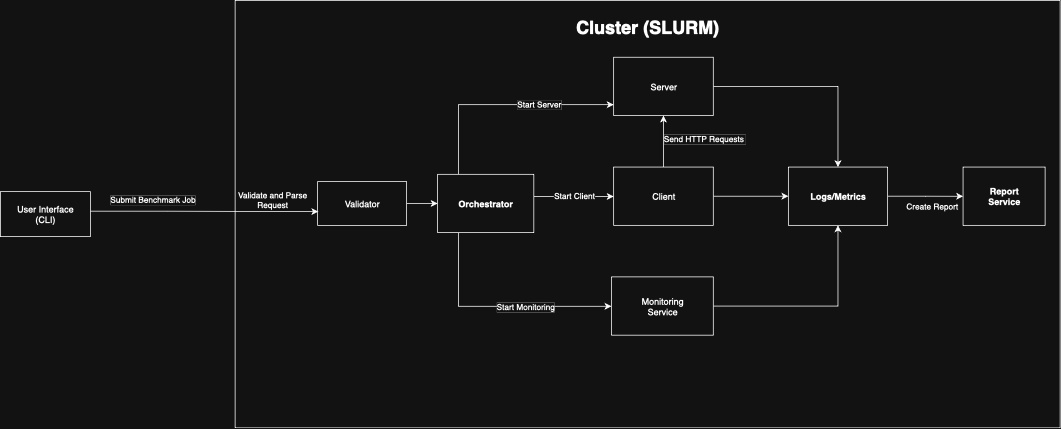

The diagram above was exported from draw.io. Its source (the exported page's mxGraphModel, read from the mxfile embedded in the PNG):
<mxGraphModel dx="1261" dy="907" grid="1" gridSize="10" guides="1" tooltips="1" connect="1" arrows="1" fold="1" page="1" pageScale="1" pageWidth="850" pageHeight="1100" math="0" shadow="0">
  <root>
    <mxCell id="0" />
    <mxCell id="1" parent="0" />
    <mxCell id="wQ2mYIou6a98WuxAk3yl-2" value="&lt;h1&gt;Cluster (SLURM)&lt;/h1&gt;" style="rounded=0;whiteSpace=wrap;html=1;fillColor=none;strokeColor=default;container=1;align=center;verticalAlign=top;" vertex="1" parent="1">
      <mxGeometry x="500" y="35" width="1100" height="570" as="geometry">
        <mxRectangle x="360" y="110" width="40" height="50" as="alternateBounds" />
      </mxGeometry>
    </mxCell>
    <mxCell id="wQ2mYIou6a98WuxAk3yl-12" value="" style="edgeStyle=orthogonalEdgeStyle;rounded=0;orthogonalLoop=1;jettySize=auto;html=1;" edge="1" parent="wQ2mYIou6a98WuxAk3yl-2" source="wQ2mYIou6a98WuxAk3yl-10" target="f8uin8HctipbmkUEyLgb-1">
      <mxGeometry relative="1" as="geometry">
        <Array as="points">
          <mxPoint x="297.64705882352945" y="139.10091743119264" />
        </Array>
      </mxGeometry>
    </mxCell>
    <mxCell id="wQ2mYIou6a98WuxAk3yl-17" value="Start Server" style="edgeLabel;html=1;align=center;verticalAlign=middle;resizable=0;points=[];" vertex="1" connectable="0" parent="wQ2mYIou6a98WuxAk3yl-12">
      <mxGeometry x="0.333" y="1" relative="1" as="geometry">
        <mxPoint as="offset" />
      </mxGeometry>
    </mxCell>
    <mxCell id="wQ2mYIou6a98WuxAk3yl-15" value="" style="edgeStyle=orthogonalEdgeStyle;rounded=0;orthogonalLoop=1;jettySize=auto;html=1;" edge="1" parent="wQ2mYIou6a98WuxAk3yl-2" source="wQ2mYIou6a98WuxAk3yl-10" target="f8uin8HctipbmkUEyLgb-3">
      <mxGeometry relative="1" as="geometry">
        <Array as="points">
          <mxPoint x="297.64705882352945" y="407.8899082568807" />
        </Array>
      </mxGeometry>
    </mxCell>
    <mxCell id="wQ2mYIou6a98WuxAk3yl-18" value="Start Monitoring" style="edgeLabel;html=1;align=center;verticalAlign=middle;resizable=0;points=[];" vertex="1" connectable="0" parent="wQ2mYIou6a98WuxAk3yl-15">
      <mxGeometry x="0.2326" relative="1" as="geometry">
        <mxPoint as="offset" />
      </mxGeometry>
    </mxCell>
    <mxCell id="wQ2mYIou6a98WuxAk3yl-20" value="" style="edgeStyle=orthogonalEdgeStyle;rounded=0;orthogonalLoop=1;jettySize=auto;html=1;" edge="1" parent="wQ2mYIou6a98WuxAk3yl-2" source="f8uin8HctipbmkUEyLgb-3" target="wQ2mYIou6a98WuxAk3yl-16">
      <mxGeometry relative="1" as="geometry" />
    </mxCell>
    <mxCell id="f8uin8HctipbmkUEyLgb-3" value="Monitoring&lt;div&gt;Service&lt;/div&gt;" style="rounded=0;whiteSpace=wrap;html=1;rotation=0;" parent="wQ2mYIou6a98WuxAk3yl-2" vertex="1">
      <mxGeometry x="501.74970225127083" y="368.6697247706422" width="135.80246913580248" height="77.7291743119266" as="geometry" />
    </mxCell>
    <mxCell id="wQ2mYIou6a98WuxAk3yl-22" value="" style="edgeStyle=orthogonalEdgeStyle;rounded=0;orthogonalLoop=1;jettySize=auto;html=1;" edge="1" parent="wQ2mYIou6a98WuxAk3yl-2" source="f8uin8HctipbmkUEyLgb-1" target="wQ2mYIou6a98WuxAk3yl-16">
      <mxGeometry relative="1" as="geometry" />
    </mxCell>
    <mxCell id="f8uin8HctipbmkUEyLgb-1" value="Server" style="rounded=0;whiteSpace=wrap;html=1;" parent="wQ2mYIou6a98WuxAk3yl-2" vertex="1">
      <mxGeometry x="504.700290486565" y="75.82568807339449" width="132.85555555555558" height="77.7291743119266" as="geometry" />
    </mxCell>
    <mxCell id="wQ2mYIou6a98WuxAk3yl-14" value="Send HTTP Requests&amp;nbsp;" style="edgeStyle=orthogonalEdgeStyle;rounded=0;orthogonalLoop=1;jettySize=auto;html=1;" edge="1" parent="wQ2mYIou6a98WuxAk3yl-2" source="f8uin8HctipbmkUEyLgb-2" target="f8uin8HctipbmkUEyLgb-1">
      <mxGeometry x="0.0775" y="-55" relative="1" as="geometry">
        <mxPoint as="offset" />
      </mxGeometry>
    </mxCell>
    <mxCell id="wQ2mYIou6a98WuxAk3yl-21" value="" style="edgeStyle=orthogonalEdgeStyle;rounded=0;orthogonalLoop=1;jettySize=auto;html=1;" edge="1" parent="wQ2mYIou6a98WuxAk3yl-2" source="f8uin8HctipbmkUEyLgb-2" target="wQ2mYIou6a98WuxAk3yl-16">
      <mxGeometry relative="1" as="geometry" />
    </mxCell>
    <mxCell id="f8uin8HctipbmkUEyLgb-2" value="Client" style="rounded=0;whiteSpace=wrap;html=1;" parent="wQ2mYIou6a98WuxAk3yl-2" vertex="1">
      <mxGeometry x="504.7002904865651" y="222.24770642201833" width="132.85555555555558" height="77.7291743119266" as="geometry" />
    </mxCell>
    <mxCell id="f8uin8HctipbmkUEyLgb-4" value="&lt;b&gt;Report&lt;/b&gt;&lt;div&gt;&lt;b&gt;Service&lt;/b&gt;&lt;/div&gt;" style="rounded=0;whiteSpace=wrap;html=1;" parent="wQ2mYIou6a98WuxAk3yl-2" vertex="1">
      <mxGeometry x="970.58" y="222.25" width="109.42" height="77.73" as="geometry" />
    </mxCell>
    <mxCell id="wQ2mYIou6a98WuxAk3yl-13" value="Start Client" style="edgeStyle=orthogonalEdgeStyle;rounded=0;orthogonalLoop=1;jettySize=auto;html=1;" edge="1" parent="wQ2mYIou6a98WuxAk3yl-2" source="wQ2mYIou6a98WuxAk3yl-10" target="f8uin8HctipbmkUEyLgb-2">
      <mxGeometry relative="1" as="geometry">
        <Array as="points">
          <mxPoint x="398.5507246376813" y="261.4678899082569" />
          <mxPoint x="398.5507246376813" y="261.4678899082569" />
        </Array>
      </mxGeometry>
    </mxCell>
    <mxCell id="wQ2mYIou6a98WuxAk3yl-25" value="" style="edgeStyle=orthogonalEdgeStyle;rounded=0;orthogonalLoop=1;jettySize=auto;html=1;" edge="1" parent="wQ2mYIou6a98WuxAk3yl-2" source="wQ2mYIou6a98WuxAk3yl-24" target="wQ2mYIou6a98WuxAk3yl-10">
      <mxGeometry relative="1" as="geometry" />
    </mxCell>
    <mxCell id="wQ2mYIou6a98WuxAk3yl-10" value="&lt;b&gt;Orchestrator&lt;/b&gt;" style="rounded=0;whiteSpace=wrap;html=1;" vertex="1" parent="wQ2mYIou6a98WuxAk3yl-2">
      <mxGeometry x="270.00235294117647" y="231.9164220183486" width="128.26000000000002" height="77.7291743119266" as="geometry" />
    </mxCell>
    <mxCell id="wQ2mYIou6a98WuxAk3yl-19" value="Create Report" style="edgeStyle=orthogonalEdgeStyle;rounded=0;orthogonalLoop=1;jettySize=auto;html=1;" edge="1" parent="wQ2mYIou6a98WuxAk3yl-2" source="wQ2mYIou6a98WuxAk3yl-16" target="f8uin8HctipbmkUEyLgb-4">
      <mxGeometry x="0.1557" y="-14" relative="1" as="geometry">
        <mxPoint as="offset" />
      </mxGeometry>
    </mxCell>
    <mxCell id="wQ2mYIou6a98WuxAk3yl-16" value="&lt;b&gt;Logs/Metrics&lt;/b&gt;" style="rounded=0;whiteSpace=wrap;html=1;" vertex="1" parent="wQ2mYIou6a98WuxAk3yl-2">
      <mxGeometry x="737.6470588235295" y="222.24770642201833" width="132.3623529411765" height="77.7291743119266" as="geometry" />
    </mxCell>
    <mxCell id="wQ2mYIou6a98WuxAk3yl-24" value="Validator" style="whiteSpace=wrap;html=1;rounded=0;" vertex="1" parent="wQ2mYIou6a98WuxAk3yl-2">
      <mxGeometry x="110.00019607843137" y="241.57" width="118.62745098039215" height="58.43" as="geometry" />
    </mxCell>
    <mxCell id="wQ2mYIou6a98WuxAk3yl-6" value="" style="edgeStyle=orthogonalEdgeStyle;rounded=0;orthogonalLoop=1;jettySize=auto;html=1;entryX=0.007;entryY=0.686;entryDx=0;entryDy=0;entryPerimeter=0;" edge="1" parent="wQ2mYIou6a98WuxAk3yl-2" target="wQ2mYIou6a98WuxAk3yl-24">
      <mxGeometry relative="1" as="geometry">
        <mxPoint x="-290.4509803921571" y="281.04" as="sourcePoint" />
        <mxPoint x="120" y="281" as="targetPoint" />
      </mxGeometry>
    </mxCell>
    <mxCell id="wQ2mYIou6a98WuxAk3yl-7" value="Submit Benchmark Job" style="edgeLabel;html=1;align=center;verticalAlign=middle;resizable=0;points=[];" vertex="1" connectable="0" parent="wQ2mYIou6a98WuxAk3yl-6">
      <mxGeometry x="-0.2231" y="3" relative="1" as="geometry">
        <mxPoint x="24" y="-13" as="offset" />
      </mxGeometry>
    </mxCell>
    <mxCell id="wQ2mYIou6a98WuxAk3yl-28" value="Validate and Parse&amp;nbsp;&lt;div&gt;Request&amp;nbsp;&lt;/div&gt;" style="edgeLabel;html=1;align=center;verticalAlign=middle;resizable=0;points=[];" vertex="1" connectable="0" parent="wQ2mYIou6a98WuxAk3yl-6">
      <mxGeometry x="0.816" y="2" relative="1" as="geometry">
        <mxPoint x="-24" y="-14" as="offset" />
      </mxGeometry>
    </mxCell>
    <mxCell id="wQ2mYIou6a98WuxAk3yl-1" value="User Interface&lt;div&gt;(CLI)&lt;/div&gt;" style="rounded=0;whiteSpace=wrap;html=1;" vertex="1" parent="1">
      <mxGeometry x="187" y="290" width="120" height="60" as="geometry" />
    </mxCell>
  </root>
</mxGraphModel>